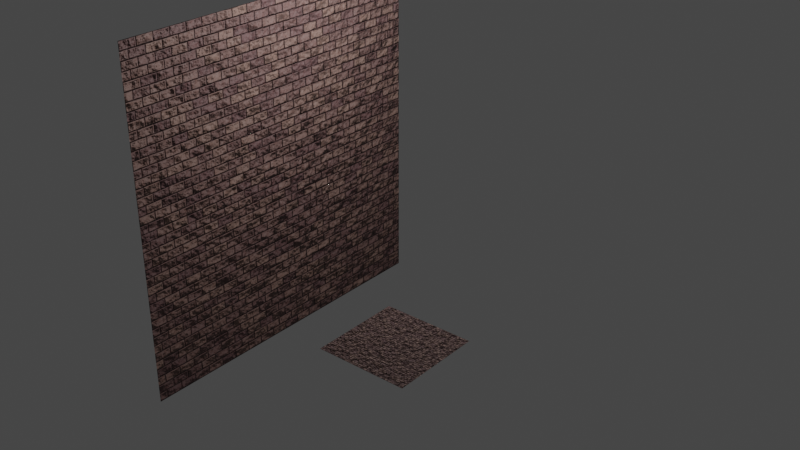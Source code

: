 # Source: Wall.blend  (saved by Blender 3.6.11; exported with 4.5.12 LTS)
import bpy
from mathutils import Matrix  # noqa: F401  (used for matrix-valued properties, if any)

bpy.ops.wm.read_factory_settings(use_empty=True)
scene = bpy.context.scene
scene.name = 'Scene'

# ---- collections
col_collection = bpy.data.collections.new('Collection'); scene.collection.children.link(col_collection)

# ---- materials (node trees are filled in below, after node groups)
mat_brick = bpy.data.materials.new('Brick')
mat_brick.displacement_method = 'BOTH'
mat_brick.alpha_threshold = 0.0
mat_brick.roughness = 0.5
mat_brick.line_color = (0.0, 0.0, 0.0, 1.0)

# ---- node groups
ng_brick = bpy.data.node_groups.new('Brick', 'ShaderNodeTree')
_s = ng_brick.interface.new_socket(name='Displacement', in_out='OUTPUT', socket_type='NodeSocketVector')
_s = ng_brick.interface.new_socket(name='Shader', in_out='OUTPUT', socket_type='NodeSocketShader')
_s = ng_brick.interface.new_socket(name='Vector', in_out='INPUT', socket_type='NodeSocketVector')
_s = ng_brick.interface.new_socket(name='Scale', in_out='INPUT', socket_type='NodeSocketFloat')
_s.default_value = 1.0
_s = ng_brick.interface.new_socket(name='Color 1', in_out='INPUT', socket_type='NodeSocketColor')
_s.default_value = (0.1274, 0.05127, 0.04519, 1.0)
_s = ng_brick.interface.new_socket(name='Color 2', in_out='INPUT', socket_type='NodeSocketColor')
_s.default_value = (0.5395, 0.4125, 0.3663, 1.0)
_s = ng_brick.interface.new_socket(name='Brightness', in_out='INPUT', socket_type='NodeSocketFloat')
_s.default_value = 1.0
_s.min_value = 0.0
_s.max_value = 2.0
_s = ng_brick.interface.new_socket(name='Roughness', in_out='INPUT', socket_type='NodeSocketFloat')
_s.subtype = 'FACTOR'
_s.default_value = 0.7227
_s.min_value = 0.0
_s.max_value = 1.0
_s = ng_brick.interface.new_socket(name='Bricks Bump Strength', in_out='INPUT', socket_type='NodeSocketFloat')
_s.subtype = 'FACTOR'
_s.default_value = 0.5
_s.min_value = 0.0
_s.max_value = 1.0
_s = ng_brick.interface.new_socket(name='Noise Bump Strength', in_out='INPUT', socket_type='NodeSocketFloat')
_s.subtype = 'FACTOR'
_s.default_value = 0.5
_s.min_value = 0.0
_s.max_value = 1.0
_N = ng_brick.nodes; _L = ng_brick.links
n0 = _N.new('NodeGroupOutput'); n0.name = 'Group Output'; n0.location = (1599, 0)
n1 = _N.new('ShaderNodeMapping'); n1.name = 'Mapping'; n1.location = (-1409, -147)
n2 = _N.new('ShaderNodeMix'); n2.name = 'Mix'; n2.location = (-1007, 5)
n2.data_type = 'RGBA'
n2.blend_type = 'LINEAR_LIGHT'
n2.inputs[0].default_value = 0.001
n3 = _N.new('ShaderNodeTexNoise'); n3.name = 'Noise Texture.001'; n3.location = (-1210, 148)
n3.inputs[2].default_value = 100.0
n3.inputs[3].default_value = 15.0
n4 = _N.new('ShaderNodeAmbientOcclusion'); n4.name = 'Ambient Occlusion'; n4.location = (-541, 455)
n4.inputs[1].default_value = 10.0
n5 = _N.new('ShaderNodeValToRGB'); n5.name = 'Color Ramp.001'; n5.location = (-283, 447)
while len(n5.color_ramp.elements) > 1: n5.color_ramp.elements.remove(n5.color_ramp.elements[-1])
n5.color_ramp.elements[0].position = 0.5; n5.color_ramp.elements[0].color = (0.0, 0.0, 0.0, 1.0)
_e = n5.color_ramp.elements.new(0.8455); _e.color = (1.0, 1.0, 1.0, 1.0)
n6 = _N.new('ShaderNodeMix'); n6.name = 'Mix.002'; n6.location = (-189, 131)
n6.data_type = 'RGBA'
n6.inputs[0].default_value = 0.2
n7 = _N.new('ShaderNodeDisplacement'); n7.name = 'Displacement'; n7.location = (1409, -80)
n7.inputs[1].default_value = 0.0
n7.inputs[2].default_value = 10.0
n8 = _N.new('ShaderNodeTexBrick'); n8.name = 'Brick Texture'; n8.location = (-789, -74)
n8.inputs[1].default_value = (0.0, 0.0, 0.0, 1.0)
n8.inputs[2].default_value = (0.4471, 0.4471, 0.4471, 1.0)
n8.inputs[4].default_value = 10.0
n8.inputs[6].default_value = 0.8
n9 = _N.new('ShaderNodeBump'); n9.name = 'Bump'; n9.location = (670, -245)
n9.inputs[1].default_value = 1.0
n9.inputs[2].default_value = 1.0
n10 = _N.new('ShaderNodeBsdfPrincipled'); n10.name = 'Principled BSDF'; n10.location = (979, 142)
n10.distribution = 'GGX'
n10.subsurface_method = 'RANDOM_WALK_SKIN'
n10.inputs[3].default_value = 1.45
n10.inputs[27].default_value = (0.0, 0.0, 0.0, 1.0)
n10.inputs[28].default_value = 1.0
n11 = _N.new('ShaderNodeBump'); n11.name = 'Bump.001'; n11.location = (373, -455)
n11.inputs[1].default_value = 1.0
n11.inputs[2].default_value = 1.0
n12 = _N.new('ShaderNodeTexNoise'); n12.name = 'Noise Texture'; n12.location = (84, -430)
n12.inputs[2].default_value = 25.0
n12.inputs[3].default_value = 6.0
n13 = _N.new('ShaderNodeMix'); n13.name = 'Mix.003'; n13.location = (172, 268)
n13.data_type = 'RGBA'
n13.blend_type = 'DARKEN'
n13.inputs[0].default_value = 0.32
n14 = _N.new('ShaderNodeMix'); n14.name = 'Mix.001'; n14.location = (-436, 122)
n14.data_type = 'RGBA'
n15 = _N.new('ShaderNodeHueSaturation'); n15.name = 'Hue/Saturation/Value'; n15.location = (594, 196)
n16 = _N.new('NodeGroupInput'); n16.name = 'Group Input'; n16.location = (-356, -304)
_L.new(n12.outputs[0], n11.inputs[3])
_L.new(n8.outputs[0], n14.inputs[0])
_L.new(n1.outputs[0], n3.inputs[0])
_L.new(n3.outputs[0], n2.inputs[7])
_L.new(n8.outputs[0], n7.inputs[0])
_L.new(n11.outputs[0], n9.inputs[4])
_L.new(n5.outputs[0], n13.inputs[7])
_L.new(n4.outputs[0], n5.inputs[0])
_L.new(n2.outputs[2], n8.inputs[0])
_L.new(n6.outputs[2], n13.inputs[6])
_L.new(n8.outputs[0], n9.inputs[3])
_L.new(n14.outputs[2], n6.inputs[6])
_L.new(n3.outputs[0], n6.inputs[7])
_L.new(n1.outputs[0], n2.inputs[6])
_L.new(n9.outputs[0], n10.inputs[5])
_L.new(n16.outputs[0], n1.inputs[0])
_L.new(n7.outputs[0], n0.inputs[0])
_L.new(n10.outputs[0], n0.inputs[1])
_L.new(n16.outputs[1], n1.inputs[3])
_L.new(n16.outputs[2], n14.inputs[6])
_L.new(n16.outputs[3], n14.inputs[7])
_L.new(n15.outputs[0], n10.inputs[0])
_L.new(n13.outputs[2], n15.inputs[4])
_L.new(n16.outputs[4], n15.inputs[2])
_L.new(n16.outputs[5], n10.inputs[2])
_L.new(n16.outputs[6], n9.inputs[0])
_L.new(n16.outputs[7], n11.inputs[0])
n0.is_active_output = True

# ---- material node trees
mat_brick.use_nodes = True; mat_brick.node_tree.nodes.clear()
_N = mat_brick.node_tree.nodes; _L = mat_brick.node_tree.links
n0 = _N.new('ShaderNodeTexCoord'); n0.name = 'Texture Coordinate'; n0.location = (-754, 331)
n1 = _N.new('ShaderNodeOutputMaterial'); n1.name = 'Material Output'; n1.location = (-171, 340)
n2 = _N.new('ShaderNodeGroup'); n2.name = 'Group'; n2.location = (-486, 347)
n2.node_tree = ng_brick
n2.inputs[1].default_value = 1.0
n2.inputs[2].default_value = (0.1274, 0.01398, 0.01332, 1.0)
n2.inputs[3].default_value = (0.5395, 0.3062, 0.2015, 1.0)
n2.inputs[4].default_value = 0.8
n2.inputs[5].default_value = 0.7227
n2.inputs[6].default_value = 0.5167
n2.inputs[7].default_value = 0.6333
_L.new(n2.outputs[0], n1.inputs[2])
_L.new(n2.outputs[1], n1.inputs[0])
_L.new(n0.outputs[2], n2.inputs[0])
n1.is_active_output = True

# ---- world
world_world = bpy.data.worlds.new('World'); scene.world = world_world
world_world.use_nodes = True; world_world.node_tree.nodes.clear()
_N = world_world.node_tree.nodes; _L = world_world.node_tree.links
n0 = _N.new('ShaderNodeOutputWorld'); n0.name = 'World Output'; n0.location = (300, 300)
n1 = _N.new('ShaderNodeBackground'); n1.name = 'Background'; n1.location = (10, 300)
n1.inputs[0].default_value = (0.05088, 0.05088, 0.05088, 1.0)
_L.new(n1.outputs[0], n0.inputs[0])
n0.is_active_output = True
world_world.color = (0.05088, 0.05088, 0.05088)
world_world.use_sun_shadow = False
world_world.sun_shadow_jitter_overblur = 0.0

# ---- lights
light_light = bpy.data.lights.new('Light', 'POINT')
light_light.transmission_factor = 0.0
light_light.energy = 1000.0
light_light.shadow_soft_size = 0.1
light_light.shadow_maximum_resolution = 0.006
light_light.use_absolute_resolution = True

# ---- meshes
me_plane = bpy.data.meshes.new('Plane')
me_plane.from_pydata([(-1.0, -1.0, 0.0), (1.0, -1.0, 0.0), (-1.0, 1.0, 0.0), (1.0, 1.0, 0.0)], [], [(0, 1, 3, 2)])
_uv = me_plane.uv_layers.new(name='UVMap')
_uv.uv.foreach_set('vector', [0.0, 0.0, 1.0, 0.0, 1.0, 1.0, 0.0, 1.0])
me_plane.materials.append(mat_brick)
me_plane.update()
me_plane_001 = bpy.data.meshes.new('Plane.001')
me_plane_001.from_pydata([(-1.0, -1.0, 0.0), (1.0, -1.0, 0.0), (-1.0, 1.0, 0.0), (1.0, 1.0, 0.0)], [], [(0, 1, 3, 2)])
_uv = me_plane_001.uv_layers.new(name='UVMap')
_uv.uv.foreach_set('vector', [0.0, 0.0, 1.0, 0.0, 1.0, 1.0, 0.0, 1.0])
me_plane_001.materials.append(mat_brick)
me_plane_001.update()

# ---- objects
ob_light = bpy.data.objects.new('Light', light_light)
ob_plane = bpy.data.objects.new('Plane', me_plane)
ob_plane_001 = bpy.data.objects.new('Plane.001', me_plane_001)

# ---- transforms, parenting, visibility, modifiers, constraints
ob_light.location = (4.076, 1.005, 5.904)
ob_light.rotation_euler = (0.6503, 0.05522, 1.866)
ob_light.lock_rotations_4d = False
ob_light.empty_display_type = 'ARROWS'
ob_light.color = (0.0, 0.0, 0.0, 0.0)
ob_light.lineart.crease_threshold = 0.0
ob_plane.location = (0.0, 0.0, 0.0)
ob_plane.rotation_euler = (1.571, -0.0, 1.571)
ob_plane.scale = (4.509, 4.536, 1.0)
ob_plane_001.location = (7.214, -4.237, 0.0)

# ---- collection membership
col_collection.objects.link(ob_light)
col_collection.objects.link(ob_plane)
col_collection.objects.link(ob_plane_001)

# ---- scene / render settings (as saved in the file)
scene.frame_start = 1; scene.frame_end = 250; scene.frame_set(15)
scene.render.engine = 'CYCLES'
scene.cycles.sampling_pattern = 'TABULATED_SOBOL'
scene.view_settings.view_transform = 'Filmic'
bpy.context.view_layer.update()

# ---- added for rendering (the .blend has no active camera): camera
cam_auto = bpy.data.cameras.new('AutoCamera')
cam_auto.lens = 50.0
cam_auto.sensor_width = 36.0
cam_auto.clip_end = 1000.0
ob_auto_camera = bpy.data.objects.new('AutoCamera', cam_auto)
scene.collection.objects.link(ob_auto_camera)
ob_auto_camera.location = (18.5818, -17.7341, 11.5798)
ob_auto_camera.rotation_euler = (1.09748, -7.21219e-08, 0.694738)
scene.camera = ob_auto_camera
bpy.context.view_layer.update()
